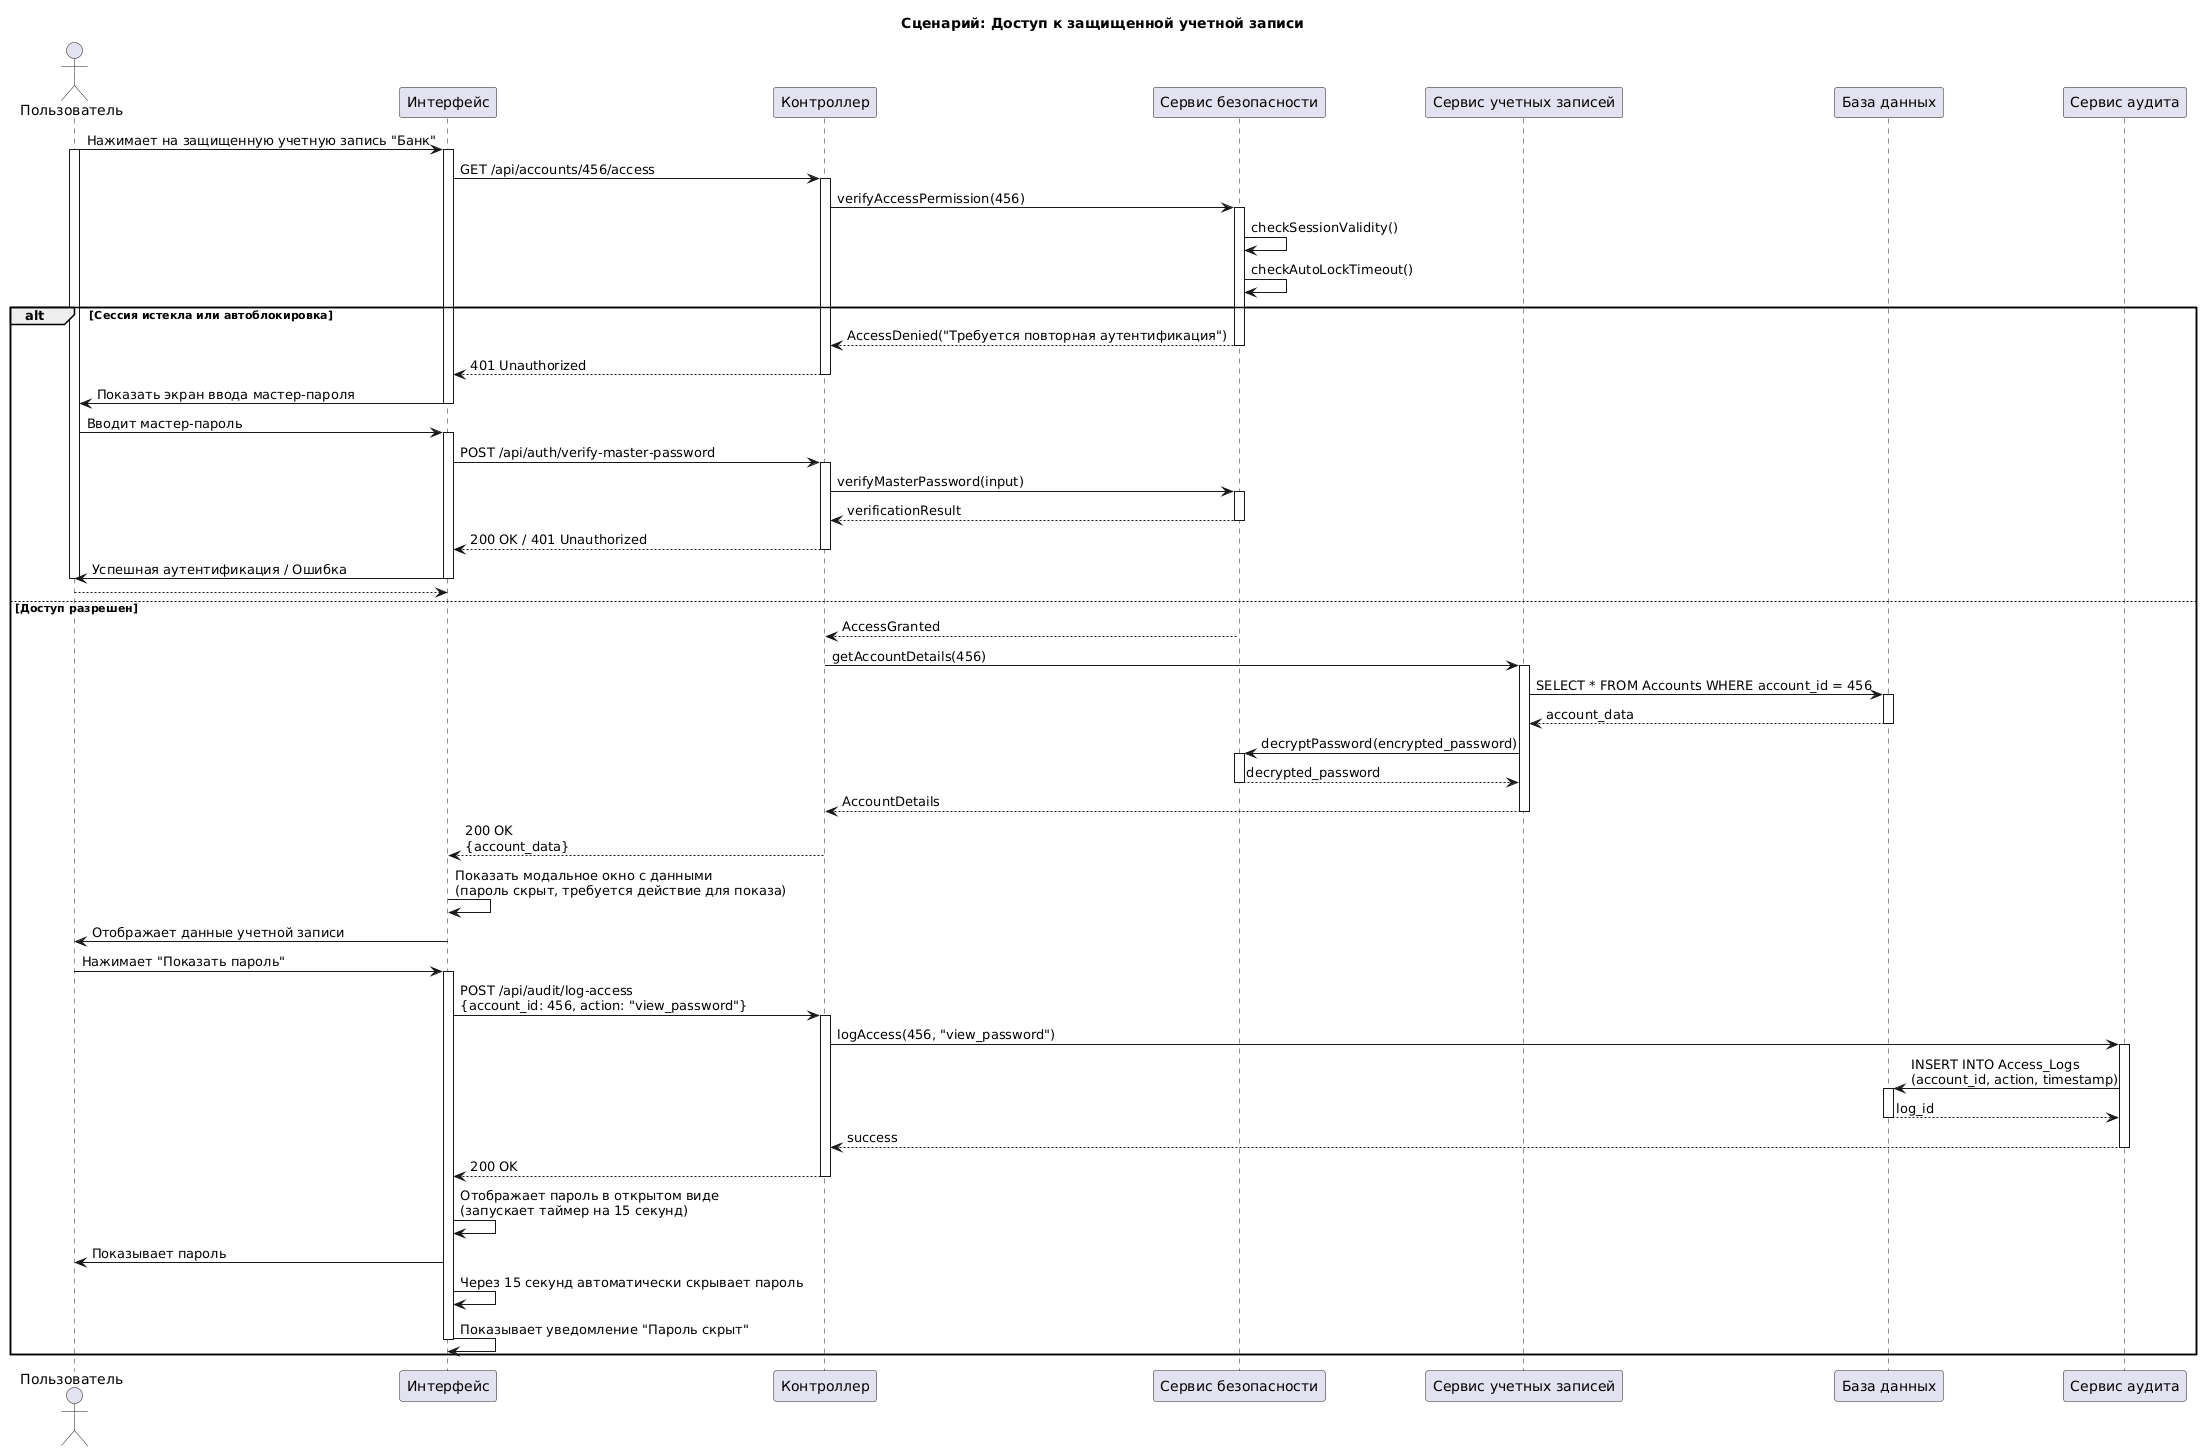

The diagram above was rendered by PlantUML. Its source (embedded in the PNG):
@startuml
title Сценарий: Доступ к защищенной учетной записи

actor "Пользователь" as User
participant "Интерфейс" as UI
participant "Контроллер" as Controller
participant "Сервис безопасности" as SecurityService
participant "Сервис учетных записей" as AccountService
participant "База данных" as DB
participant "Сервис аудита" as AuditService

User -> UI: Нажимает на защищенную учетную запись "Банк"
activate User
activate UI

UI -> Controller: GET /api/accounts/456/access
activate Controller

Controller -> SecurityService: verifyAccessPermission(456)
activate SecurityService

SecurityService -> SecurityService: checkSessionValidity()
SecurityService -> SecurityService: checkAutoLockTimeout()

alt Сессия истекла или автоблокировка
    SecurityService --> Controller: AccessDenied("Требуется повторная аутентификация")
    deactivate SecurityService
    
    Controller --> UI: 401 Unauthorized
    deactivate Controller
    
    UI -> User: Показать экран ввода мастер-пароля
    deactivate UI
    
    User -> UI: Вводит мастер-пароль
    activate UI
    UI -> Controller: POST /api/auth/verify-master-password
    activate Controller
    Controller -> SecurityService: verifyMasterPassword(input)
    activate SecurityService
    SecurityService --> Controller: verificationResult
    deactivate SecurityService
    Controller --> UI: 200 OK / 401 Unauthorized
    deactivate Controller
    
    UI -> User: Успешная аутентификация / Ошибка
    deactivate UI
    deactivate User
    return
    
else Доступ разрешен
    SecurityService --> Controller: AccessGranted
    deactivate SecurityService
    
    Controller -> AccountService: getAccountDetails(456)
    activate AccountService
    
    AccountService -> DB: SELECT * FROM Accounts WHERE account_id = 456
    activate DB
    DB --> AccountService: account_data
    deactivate DB
    
    AccountService -> SecurityService: decryptPassword(encrypted_password)
    activate SecurityService
    SecurityService --> AccountService: decrypted_password
    deactivate SecurityService
    
    AccountService --> Controller: AccountDetails
    deactivate AccountService
    
    Controller --> UI: 200 OK\n{account_data}
    deactivate Controller
    
    UI -> UI: Показать модальное окно с данными\n(пароль скрыт, требуется действие для показа)
    UI -> User: Отображает данные учетной записи
    
    User -> UI: Нажимает "Показать пароль"
    activate UI
    UI -> Controller: POST /api/audit/log-access\n{account_id: 456, action: "view_password"}
    activate Controller
    Controller -> AuditService: logAccess(456, "view_password")
    activate AuditService
    AuditService -> DB: INSERT INTO Access_Logs\n(account_id, action, timestamp)
    activate DB
    DB --> AuditService: log_id
    deactivate DB
    AuditService --> Controller: success
    deactivate AuditService
    Controller --> UI: 200 OK
    deactivate Controller
    
    UI -> UI: Отображает пароль в открытом виде\n(запускает таймер на 15 секунд)
    UI -> User: Показывает пароль
    
    UI -> UI: Через 15 секунд автоматически скрывает пароль
    UI -> UI: Показывает уведомление "Пароль скрыт"
    
    deactivate UI
    deactivate User
end
@enduml